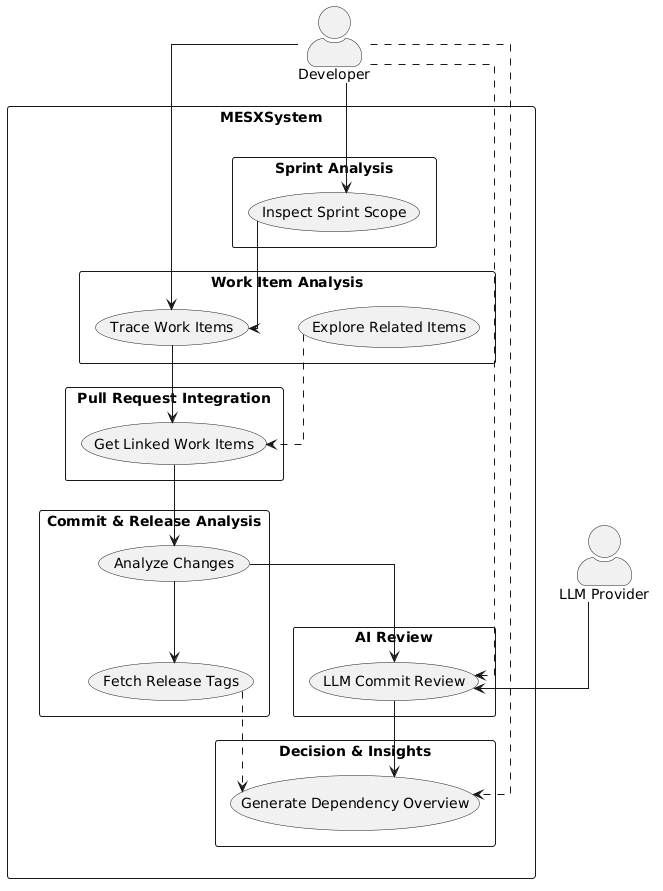

The diagram above was rendered by PlantUML. Its source (embedded in the PNG):
@startuml
top to bottom direction
skinparam packageStyle rectangle
skinparam actorStyle awesome
skinparam shadowing false
skinparam linetype ortho
skinparam nodesep 50
skinparam ranksep 60

' ═══════════════════════════════════════
' ACTORS
' ═══════════════════════════════════════
actor "Developer" as Dev
actor "LLM Provider" as LLM

' ═══════════════════════════════════════
' FORCE LAYOUT: Developer
'              System
'              LLM
' ═══════════════════════════════════════
Dev        -[hidden]down-> MESXSystem
MESXSystem -[hidden]down-> LLM

' ═══════════════════════════════════════
' SYSTEM BOUNDARY
' ═══════════════════════════════════════
rectangle "MES-X Dependency Traceability System" as MESXSystem {

    package "Sprint Analysis" {
        usecase "Inspect Sprint Scope" as UC_Sprint
    }

    package "Work Item Analysis" {
        usecase "Trace Work Items" as UC_Work
        usecase "Explore Related Items" as UC_Explore
    }

    package "Pull Request Integration" {
        usecase "Get Linked Work Items" as UC_PR
    }

    package "Commit & Release Analysis" {
        usecase "Analyze Changes" as UC_Analyze
        usecase "Fetch Release Tags" as UC_Tags
    }

    package "AI Review" {
        usecase "LLM Commit Review" as UC_LLM
    }

    package "Decision & Insights" {
        usecase "Generate Dependency Overview" as UC_Decision
    }
}

' Anchor actors to the vertical flow and keep the diagram narrow
Dev -[hidden]- UC_Sprint
LLM -[hidden]- UC_Decision

' ═══════════════════════════════════════
' MAIN PIPELINE FLOW
' ═══════════════════════════════════════
UC_Sprint  --> UC_Work
UC_Work    --> UC_PR
UC_PR      --> UC_Analyze
UC_Analyze --> UC_LLM
UC_LLM     --> UC_Decision

' ═══════════════════════════════════════
' SECONDARY RELATIONS
' ═══════════════════════════════════════
UC_Explore ..> UC_PR
UC_Analyze  --> UC_Tags
UC_Tags     ..> UC_Decision

' ═══════════════════════════════════════
' DEVELOPER INTERACTIONS
' ═══════════════════════════════════════
Dev --> UC_Sprint
Dev --> UC_Work
Dev ..> UC_LLM
Dev ..> UC_Decision

' ═══════════════════════════════════════
' LLM PROVIDER INTERACTIONS
' ═══════════════════════════════════════
LLM --> UC_LLM
@enduml